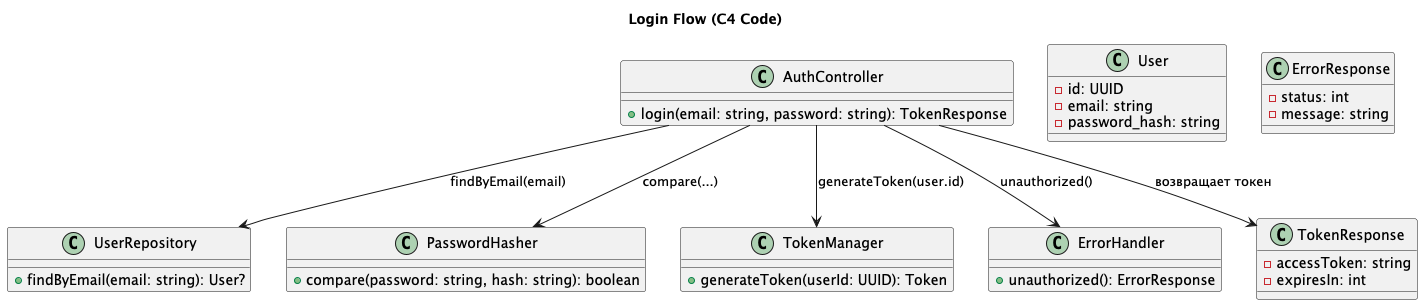

The diagram above was rendered by PlantUML. Its source (embedded in the PNG):
@startuml C4_Code_LoginFlow

title Login Flow (C4 Code)

class AuthController {
  +login(email: string, password: string): TokenResponse
}

class UserRepository {
  +findByEmail(email: string): User?
}

class PasswordHasher {
  +compare(password: string, hash: string): boolean
}

class TokenManager {
  +generateToken(userId: UUID): Token
}

class ErrorHandler {
  +unauthorized(): ErrorResponse
}

class User {
  -id: UUID
  -email: string
  -password_hash: string
}

class TokenResponse {
  -accessToken: string
  -expiresIn: int
}

class ErrorResponse {
  -status: int
  -message: string
}

AuthController --> UserRepository : findByEmail(email)
AuthController --> PasswordHasher : compare(...)
AuthController --> TokenManager : generateToken(user.id)
AuthController --> ErrorHandler : unauthorized()
AuthController --> TokenResponse : возвращает токен

@enduml